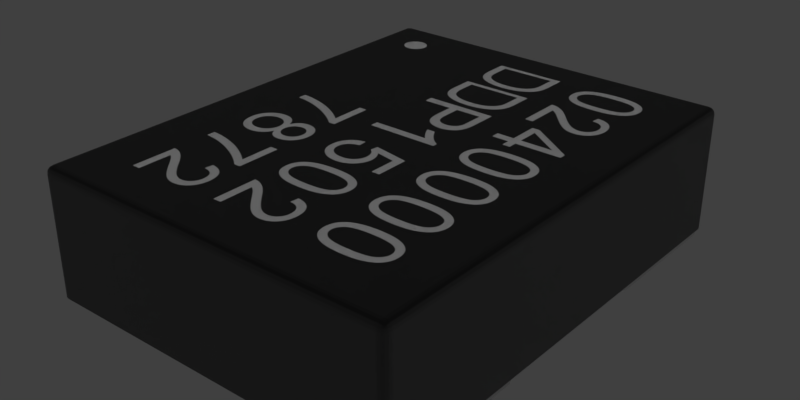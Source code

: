 # Source: ASEMB-24.000MHZ-LC-T.blend  (saved by Blender 2.90.8; exported with 4.5.12 LTS)
import bpy
from mathutils import Matrix  # noqa: F401  (used for matrix-valued properties, if any)

bpy.ops.wm.read_factory_settings(use_empty=True)
scene = bpy.context.scene
scene.name = 'Scene'

# ---- collections
col_collection_1 = bpy.data.collections.new('Collection 1'); scene.collection.children.link(col_collection_1)

# ---- images (referenced by path relative to the original .blend; pixels are not part of the script)
import os
ASSET_DIR = os.environ.get("B2B_ASSET_DIR", "")  # directory of the original .blend (textures are referenced by path, not embedded)
HERE = os.path.dirname(os.path.abspath(__file__))  # packed textures are extracted next to this script under _unpacked/

def load_image(name, relpath, width, height, colorspace="sRGB"):
    """Load a texture the original file referenced (path relative to the .blend, or extracted next to this script)."""
    p = next((c for c in (os.path.join(HERE, relpath), os.path.join(ASSET_DIR, relpath)) if relpath and os.path.exists(c)), "")
    if p:
        img = bpy.data.images.load(p, check_existing=True)
        img.name = name
    else:  # same state as the original file: an image datablock whose file is absent (Cycles renders it pink)
        img = bpy.data.images.new(name, width, height)
        img.source = "FILE"
        img.filepath = "//" + (relpath or name)
    img.colorspace_settings.name = colorspace
    return img
img_asemb_24_000mhz_lc_t_png = load_image('ASEMB-24.000MHZ-LC-T.png', '_unpacked/ASEMB-24.000MHZ-LC-T.2048e811.png', 1024, 768, 'sRGB')

# ---- materials (node trees are filled in below, after node groups)
mat_metal = bpy.data.materials.new('Metal')
mat_metal.alpha_threshold = 0.0
mat_metal.diffuse_color = (0.3587, 0.3587, 0.3587, 1.0)
mat_metal.specular_color = (0.2597, 0.2597, 0.2597)
mat_metal.roughness = 0.5
mat_metal.specular_intensity = 0.1643
mat_black_plastic = bpy.data.materials.new('Black Plastic')
mat_black_plastic.alpha_threshold = 0.0
mat_black_plastic.preview_render_type = 'CUBE'
mat_black_plastic.diffuse_color = (0.009721, 0.009721, 0.009721, 1.0)
mat_black_plastic.specular_color = (0.18, 0.18, 0.18)
mat_black_plastic.roughness = 0.5
mat_black_plastic.specular_intensity = 0.3
mat_asemb_24_000mhz_lc_t = bpy.data.materials.new('ASEMB-24.000MHZ-LC-T')
mat_asemb_24_000mhz_lc_t.alpha_threshold = 0.0
mat_asemb_24_000mhz_lc_t.preview_render_type = 'CUBE'
mat_asemb_24_000mhz_lc_t.diffuse_color = (0.01, 0.01, 0.01, 1.0)
mat_asemb_24_000mhz_lc_t.specular_color = (0.18, 0.18, 0.18)
mat_asemb_24_000mhz_lc_t.roughness = 0.5
mat_asemb_24_000mhz_lc_t.specular_intensity = 0.3

# ---- node groups
ng_metallic = bpy.data.node_groups.new('Metallic', 'ShaderNodeTree')
_s = ng_metallic.interface.new_socket(name='BSDF', in_out='OUTPUT', socket_type='NodeSocketShader')
_s = ng_metallic.interface.new_socket(name='Base Color', in_out='INPUT', socket_type='NodeSocketColor')
_s.default_value = (0.5906, 0.5906, 0.5906, 1.0)
_N = ng_metallic.nodes; _L = ng_metallic.links
n0 = _N.new('ShaderNodeBsdfPrincipled'); n0.name = 'Principled BSDF'; n0.location = (0, 0)
n0.width = 150
n0.subsurface_method = 'BURLEY'
n0.inputs[1].default_value = 1.0
n0.inputs[2].default_value = 0.4
n0.inputs[3].default_value = 1.45
n0.inputs[9].default_value = (1.0, 1.0, 1.0)
n0.inputs[27].default_value = (0.0, 0.0, 0.0, 1.0)
n0.inputs[28].default_value = 1.0
n1 = _N.new('NodeGroupInput'); n1.name = 'Group Input'; n1.location = (-200, 0)
n2 = _N.new('NodeGroupOutput'); n2.name = 'Group Output'; n2.location = (200, 0)
_L.new(n0.outputs[0], n2.inputs[0])
_L.new(n1.outputs[0], n0.inputs[0])
n2.is_active_output = True
ng_plastic = bpy.data.node_groups.new('Plastic', 'ShaderNodeTree')
_s = ng_plastic.interface.new_socket(name='Shader', in_out='OUTPUT', socket_type='NodeSocketShader')
_s = ng_plastic.interface.new_socket(name='Displacement', in_out='OUTPUT', socket_type='NodeSocketFloat')
_s.subtype = 'FACTOR'
_s.min_value = 0.0
_s.max_value = 1.0
_s = ng_plastic.interface.new_socket(name='Color', in_out='INPUT', socket_type='NodeSocketColor')
_s.default_value = (0.01, 0.01, 0.01, 1.0)
_N = ng_plastic.nodes; _L = ng_plastic.links
n0 = _N.new('NodeGroupInput'); n0.name = 'Group Input'; n0.location = (-336, 94)
n1 = _N.new('NodeGroupOutput'); n1.name = 'Group Output'; n1.location = (330, 0)
n2 = _N.new('ShaderNodeTexNoise'); n2.name = 'Noise Texture'; n2.location = (77, -219)
n2.inputs[2].default_value = 1000.0
n2.inputs[3].default_value = 16.0
n2.inputs[8].default_value = 0.5
n3 = _N.new('ShaderNodeBsdfPrincipled'); n3.name = 'Principled BSDF'; n3.location = (67, 347)
n3.width = 170
n3.subsurface_method = 'BURLEY'
n3.inputs[3].default_value = 1.45
n3.inputs[9].default_value = (1.0, 1.0, 1.0)
n3.inputs[27].default_value = (0.0, 0.0, 0.0, 1.0)
n3.inputs[28].default_value = 1.0
_L.new(n2.outputs[0], n1.inputs[1])
_L.new(n0.outputs[0], n3.inputs[0])
_L.new(n3.outputs[0], n1.inputs[0])
n1.is_active_output = True

# ---- material node trees
mat_metal.use_nodes = True; mat_metal.node_tree.nodes.clear()
_N = mat_metal.node_tree.nodes; _L = mat_metal.node_tree.links
n0 = _N.new('ShaderNodeOutputMaterial'); n0.name = 'Material Output'; n0.location = (300, 300)
n1 = _N.new('ShaderNodeGroup'); n1.name = 'Metallic'; n1.location = (-10, 195)
n1.label = 'Metallic'
n1.node_tree = ng_metallic
n1.inputs[0].default_value = (0.5906, 0.5906, 0.5906, 1.0)
_L.new(n1.outputs[0], n0.inputs[0])
n0.is_active_output = True
mat_black_plastic.use_nodes = True; mat_black_plastic.node_tree.nodes.clear()
_N = mat_black_plastic.node_tree.nodes; _L = mat_black_plastic.node_tree.links
n0 = _N.new('ShaderNodeOutputMaterial'); n0.name = 'Material Output'; n0.location = (261, 202)
n1 = _N.new('ShaderNodeGroup'); n1.name = 'Group'; n1.location = (83, 208)
n1.node_tree = ng_plastic
n1.inputs[0].default_value = (0.009721, 0.009721, 0.009721, 1.0)
n2 = _N.new('ShaderNodeDisplacement'); n2.name = 'Displacement'; n2.location = (172, 205)
n2.inputs[1].default_value = 0.0
n2.inputs[2].default_value = 0.1
_L.new(n1.outputs[0], n0.inputs[0])
_L.new(n1.outputs[1], n2.inputs[0])
_L.new(n2.outputs[0], n0.inputs[2])
n0.is_active_output = True
mat_asemb_24_000mhz_lc_t.use_nodes = True; mat_asemb_24_000mhz_lc_t.node_tree.nodes.clear()
_N = mat_asemb_24_000mhz_lc_t.node_tree.nodes; _L = mat_asemb_24_000mhz_lc_t.node_tree.links
n0 = _N.new('ShaderNodeOutputMaterial'); n0.name = 'Material Output'; n0.location = (380, 200)
n1 = _N.new('ShaderNodeGroup'); n1.name = 'Group'; n1.location = (80, 320)
n1.node_tree = ng_plastic
n2 = _N.new('ShaderNodeDisplacement'); n2.name = 'Displacement'; n2.location = (230, 260)
n2.inputs[1].default_value = 0.0
n2.inputs[2].default_value = 0.1
n3 = _N.new('ShaderNodeTexImage'); n3.name = 'LOGO'; n3.location = (-260, 360)
n3.label = 'LOGO'
n3.width = 140
n3.image = img_asemb_24_000mhz_lc_t_png
_L.new(n3.outputs[0], n1.inputs[0])
_L.new(n1.outputs[0], n0.inputs[0])
_L.new(n1.outputs[1], n2.inputs[0])
_L.new(n2.outputs[0], n0.inputs[2])
n0.is_active_output = True

# ---- world
world_world = bpy.data.worlds.new('World'); scene.world = world_world
world_world.color = (0.05088, 0.05088, 0.05088)
world_world.use_sun_shadow = False
world_world.sun_shadow_jitter_overblur = 0.0
world_world.cycles.sampling_method = 'MANUAL'

# ---- meshes
me_asemb_24_000mhz_lc_t = bpy.data.meshes.new('ASEMB-24.000MHZ-LC-T')
me_asemb_24_000mhz_lc_t.from_pydata([(1.25, -0.6, 0.02), (1.25, -0.6, 3.725e-09), (0.45, -0.6, 0.02), (0.45, -0.6, 3.725e-09), (0.45, -1.5, 0.02), (1.25, -1.5, 3.725e-09), (1.25, -1.5, 0.02), (0.45, -1.5, 3.725e-09), (-0.45, 1.5, 0.02), (-0.45, 1.5, 3.725e-09), (-1.25, 1.5, 0.02), (-1.25, 1.5, 3.725e-09), (-1.25, 0.6, 0.02), (-0.45, 0.6, 3.725e-09), (-0.45, 0.6, 0.02), (-1.25, 0.6, 3.725e-09), (-0.45, -0.6, 0.02), (-0.45, -0.6, 3.725e-09), (-1.25, -0.6, 0.02), (-1.25, -0.6, 3.725e-09), (-1.25, -1.5, 0.02), (-0.45, -1.5, 3.725e-09), (-0.45, -1.5, 0.02), (-1.25, -1.5, 3.725e-09), (1.25, 1.5, 0.02), (1.25, 1.5, 3.725e-09), (0.45, 1.5, 0.02), (0.45, 1.5, 3.725e-09), (0.45, 0.6, 0.02), (1.25, 0.6, 3.725e-09), (1.25, 0.6, 0.02), (0.45, 0.6, 3.725e-09), (1.25, 1.55, 0.82), (1.2, 1.6, 0.82), (1.2, 1.55, 0.87), (1.246, 1.569, 0.82), (1.235, 1.585, 0.82), (1.246, 1.55, 0.8391), (1.242, 1.57, 0.8396), (1.233, 1.583, 0.8386), (1.229, 1.579, 0.8489), (1.2, 1.596, 0.8391), (1.2, 1.585, 0.8554), (1.219, 1.596, 0.82), (1.22, 1.592, 0.8396), (1.219, 1.583, 0.8528), (1.219, 1.55, 0.8662), (1.235, 1.55, 0.8554), (1.2, 1.569, 0.8662), (1.22, 1.57, 0.8616), (1.233, 1.569, 0.8528), (1.2, 1.6, 0.02), (1.25, 1.55, 0.02), (1.219, 1.596, 0.02), (1.235, 1.585, 0.02), (1.246, 1.569, 0.02), (-1.25, 1.55, 0.02), (-1.2, 1.6, 0.02), (-1.246, 1.569, 0.02), (-1.235, 1.585, 0.02), (-1.219, 1.596, 0.02), (-1.2, 1.6, 0.82), (-1.25, 1.55, 0.82), (-1.2, 1.55, 0.87), (-1.219, 1.596, 0.82), (-1.235, 1.585, 0.82), (-1.2, 1.596, 0.8391), (-1.22, 1.592, 0.8396), (-1.233, 1.583, 0.8386), (-1.229, 1.579, 0.8489), (-1.246, 1.55, 0.8391), (-1.235, 1.55, 0.8554), (-1.246, 1.569, 0.82), (-1.242, 1.57, 0.8396), (-1.233, 1.569, 0.8528), (-1.2, 1.569, 0.8662), (-1.2, 1.585, 0.8554), (-1.219, 1.55, 0.8662), (-1.22, 1.57, 0.8616), (-1.219, 1.583, 0.8528), (-1.2, -1.6, 0.02), (-1.25, -1.55, 0.02), (-1.219, -1.596, 0.02), (-1.235, -1.585, 0.02), (-1.246, -1.569, 0.02), (1.25, -1.55, 0.02), (1.2, -1.6, 0.02), (1.246, -1.569, 0.02), (1.235, -1.585, 0.02), (1.219, -1.596, 0.02), (1.2, -1.6, 0.82), (1.25, -1.55, 0.82), (1.2, -1.55, 0.87), (1.219, -1.596, 0.82), (1.235, -1.585, 0.82), (1.2, -1.596, 0.8391), (1.22, -1.592, 0.8396), (1.233, -1.583, 0.8386), (1.229, -1.579, 0.8489), (1.246, -1.55, 0.8391), (1.235, -1.55, 0.8554), (1.246, -1.569, 0.82), (1.242, -1.57, 0.8396), (1.233, -1.569, 0.8528), (1.2, -1.569, 0.8662), (1.2, -1.585, 0.8554), (1.219, -1.55, 0.8662), (1.22, -1.57, 0.8616), (1.219, -1.583, 0.8528), (-1.2, -1.6, 0.82), (-1.2, -1.55, 0.87), (-1.25, -1.55, 0.82), (-1.2, -1.596, 0.8391), (-1.2, -1.585, 0.8554), (-1.219, -1.596, 0.82), (-1.22, -1.592, 0.8396), (-1.219, -1.583, 0.8528), (-1.229, -1.579, 0.8489), (-1.219, -1.55, 0.8662), (-1.235, -1.55, 0.8554), (-1.2, -1.569, 0.8662), (-1.22, -1.57, 0.8616), (-1.233, -1.569, 0.8528), (-1.246, -1.569, 0.82), (-1.235, -1.585, 0.82), (-1.246, -1.55, 0.8391), (-1.242, -1.57, 0.8396), (-1.233, -1.583, 0.8386)], [], [(18, 19, 23, 20), (80, 82, 83, 84, 81, 56, 58, 59, 60, 57, 51, 53, 54, 55, 52, 85, 87, 88, 89, 86), (1, 3, 2, 0), (10, 11, 15, 12), (17, 21, 23, 19), (22, 16, 18, 20), (25, 24, 30, 29), (17, 16, 22, 21), (52, 32, 91, 85), (62, 56, 81, 111), (109, 80, 86, 90), (4, 7, 5, 6), (9, 11, 10, 8), (26, 28, 30, 24), (10, 12, 14, 8), (1, 5, 7, 3), (28, 31, 29, 30), (9, 8, 14, 13), (15, 11, 9, 13), (2, 3, 7, 4), (6, 0, 2, 4), (57, 61, 33, 51), (1, 0, 6, 5), (31, 27, 25, 29), (25, 27, 26, 24), (20, 23, 21, 22), (12, 15, 13, 14), (26, 27, 31, 28), (17, 19, 18, 16), (32, 35, 38, 37), (35, 36, 39, 38), (37, 38, 50, 47), (38, 39, 40, 50), (33, 41, 44, 43), (41, 42, 45, 44), (43, 44, 39, 36), (44, 45, 40, 39), (34, 46, 49, 48), (46, 47, 50, 49), (48, 49, 45, 42), (49, 50, 40, 45), (61, 64, 67, 66), (64, 65, 68, 67), (66, 67, 79, 76), (67, 68, 69, 79), (62, 70, 73, 72), (70, 71, 74, 73), (72, 73, 68, 65), (73, 74, 69, 68), (63, 75, 78, 77), (75, 76, 79, 78), (77, 78, 74, 71), (78, 79, 69, 74), (90, 93, 96, 95), (93, 94, 97, 96), (95, 96, 108, 105), (96, 97, 98, 108), (91, 99, 102, 101), (99, 100, 103, 102), (101, 102, 97, 94), (102, 103, 98, 97), (92, 104, 107, 106), (104, 105, 108, 107), (106, 107, 103, 100), (107, 108, 98, 103), (109, 112, 115, 114), (112, 113, 116, 115), (114, 115, 127, 124), (115, 116, 117, 127), (110, 118, 121, 120), (118, 119, 122, 121), (120, 121, 116, 113), (121, 122, 117, 116), (111, 123, 126, 125), (123, 124, 127, 126), (125, 126, 122, 119), (126, 127, 117, 122), (92, 110, 120, 104), (104, 120, 113, 105), (105, 113, 112, 95), (95, 112, 109, 90), (34, 92, 106, 46), (46, 106, 100, 47), (47, 100, 99, 37), (37, 99, 91, 32), (85, 91, 101, 87), (87, 101, 94, 88), (88, 94, 93, 89), (89, 93, 90, 86), (56, 62, 72, 58), (58, 72, 65, 59), (59, 65, 64, 60), (60, 64, 61, 57), (62, 111, 125, 70), (70, 125, 119, 71), (71, 119, 118, 77), (77, 118, 110, 63), (33, 61, 66, 41), (41, 66, 76, 42), (42, 76, 75, 48), (48, 75, 63, 34), (32, 52, 55, 35), (35, 55, 54, 36), (36, 54, 53, 43), (43, 53, 51, 33), (80, 109, 114, 82), (82, 114, 124, 83), (83, 124, 123, 84), (84, 123, 111, 81), (63, 110, 92, 34)])
me_asemb_24_000mhz_lc_t.polygons.foreach_set('material_index', [0, 1, 0, 0, 0, 0, 0, 0, 1, 1, 1, 0, 0, 0, 0, 0, 0, 0, 0, 0, 0, 1, 0, 0, 0, 0, 0, 0, 0, 1, 1, 1, 1, 1, 1, 1, 1, 2, 2, 2, 2, 1, 1, 1, 1, 1, 1, 1, 1, 2, 2, 2, 2, 1, 1, 1, 1, 1, 1, 1, 1, 2, 2, 2, 2, 1, 1, 1, 1, 2, 2, 2, 2, 1, 1, 1, 1, 2, 2, 1, 1, 2, 2, 1, 1, 1, 1, 1, 1, 1, 1, 1, 1, 1, 1, 2, 2, 1, 1, 2, 2, 1, 1, 1, 1, 1, 1, 1, 1, 2])
_uv = me_asemb_24_000mhz_lc_t.uv_layers.new(name='UVMap')
_uv.uv.foreach_set('vector', [0.0, 0.0, 0.0, 0.0, 0.0, 0.0, 0.0, 0.0, 0.0, 0.0, 0.0, 0.0, 0.0, 0.0, 0.0, 0.0, 0.0, 0.0, 0.0, 0.0, 0.0, 0.0, 0.0, 0.0, 0.0, 0.0, 0.0, 0.0, 0.0, 0.0, 0.0, 0.0, 0.0, 0.0, 0.0, 0.0, 0.0, 0.0, 0.0, 0.0, 0.0, 0.0, 0.0, 0.0, 0.0, 0.0, 0.0, 0.0, 0.0, 0.0, 0.0, 0.0, 0.0, 0.0, 0.0, 0.0, 0.0, 0.0, 0.0, 0.0, 0.0, 0.0, 0.0, 0.0, 0.0, 0.0, 0.0, 0.0, 0.0, 0.0, 0.0, 0.0, 0.0, 0.0, 0.0, 0.0, 0.0, 0.0, 0.0, 0.0, 0.0, 0.0, 0.0, 0.0, 0.0, 0.0, 0.0, 0.0, 0.0, 0.0, 0.0, 0.0, 0.0, 0.0, 0.0, 0.0, 0.0, 0.0, 0.0, 0.0, 0.0, 0.0, 0.0, 0.0, 0.0, 0.0, 0.0, 0.0, 0.0, 0.0, 0.0, 0.0, 0.0, 0.0, 0.0, 0.0, 0.0, 0.0, 0.0, 0.0, 0.0, 0.0, 0.0, 0.0, 0.0, 0.0, 0.0, 0.0, 0.0, 0.0, 0.0, 0.0, 0.0, 0.0, 0.0, 0.0, 0.0, 0.0, 0.0, 0.0, 0.0, 0.0, 0.0, 0.0, 0.0, 0.0, 0.0, 0.0, 0.0, 0.0, 0.0, 0.0, 0.0, 0.0, 0.0, 0.0, 0.0, 0.0, 0.0, 0.0, 0.0, 0.0, 0.0, 0.0, 0.0, 0.0, 0.0, 0.0, 0.0, 0.0, 0.0, 0.0, 0.0, 0.0, 0.0, 0.0, 0.0, 0.0, 0.0, 0.0, 0.0, 0.0, 0.0, 0.0, 0.0, 0.0, 0.0, 0.0, 0.0, 0.0, 0.0, 0.0, 0.0, 0.0, 0.0, 0.0, 0.0, 0.0, 0.0, 0.0, 0.0, 0.0, 0.0, 0.0, 0.0, 0.0, 0.0, 0.0, 0.0, 0.0, 0.0, 0.0, 0.0, 0.0, 0.0, 0.0, 0.0, 0.0, 0.0, 0.0, 0.0, 0.0, 0.0, 0.0, 0.0, 0.0, 0.0, 0.0, 0.0, 0.0, 0.0, 0.0, 0.0, 0.0, 0.0, 0.0, 0.0, 0.0, 0.0, 0.0, 0.0, 0.0, 0.0, 0.0, 0.0, 0.0, 0.0, 0.0, 0.0, 0.0, 0.0, 0.0, 0.0, 0.0, 0.0, 0.0, 0.0, 0.0, 0.0, 0.0, 0.0, 0.0, 0.0, 0.0, 0.0, 0.0, 0.0, 0.0, 0.0, 0.0, 0.0, 0.0, 0.0, 0.0, 0.0, 0.0, 0.0, 0.0, 0.0, 0.0, 0.0, 0.0, 0.0, 0.0, 0.0, 0.0, 0.0, 0.0, 0.0, 0.0, 0.0, 0.0, 0.0, 0.0, 0.0, 0.0, 0.0, 0.0, 0.0, 0.0, 0.0, 0.0, 0.0, 0.0, 0.0, 0.0, 0.0, 0.0, 0.0, 0.0, 0.0, 0.0, 0.0, 0.0, 0.0, 0.0, 0.0, 0.0, 0.0, 0.0, 0.0, 0.0, 0.0, 0.0, 0.0, 0.0, 0.0, 0.0, 0.01563, 0.98, 0.01562, 0.9876, 0.009496, 0.9878, 0.009646, 0.98, 0.01562, 0.9876, 0.01562, 1.0, 0.009806, 1.0, 0.009496, 0.9878, 0.009646, 0.98, 0.009496, 0.9878, 1.804e-07, 0.9874, 2.874e-07, 0.98, 0.009496, 0.9878, 0.009806, 1.0, 0.006604, 1.0, 1.804e-07, 0.9874, 0.0, 0.0, 0.0, 0.0, 0.0, 0.0, 0.0, 0.0, 0.0, 0.0, 0.0, 0.0, 0.0, 0.0, 0.0, 0.0, 0.0, 0.0, 0.0, 0.0, 0.0, 0.0, 0.0, 0.0, 0.0, 0.0, 0.0, 0.0, 0.0, 0.0, 0.0, 0.0, 0.0, 0.0, 0.0, 0.0, 0.0, 0.0, 0.0, 0.0, 0.0, 0.0, 0.0, 0.0, 0.0, 0.0, 0.0, 0.0, 0.0, 0.0, 0.0, 0.0, 0.0, 0.0, 0.0, 0.0, 0.0, 0.0, 0.0, 0.0, 0.0, 0.0, 0.0, 0.0, 0.01564, 0.02, 0.00966, 0.02, 0.00951, 0.01215, 0.01564, 0.01235, 0.00966, 0.02, 1.408e-05, 0.02, 1.419e-05, 0.01255, 0.00951, 0.01215, 0.01564, 0.01235, 0.00951, 0.01215, 0.009821, 2.287e-07, 0.01564, 3.645e-07, 0.00951, 0.01215, 1.419e-05, 0.01255, 1.425e-05, 0.008453, 0.009821, 2.287e-07, 0.0, 0.0, 0.0, 0.0, 0.0, 0.0, 0.0, 0.0, 0.0, 0.0, 0.0, 0.0, 0.0, 0.0, 0.0, 0.0, 0.0, 0.0, 0.0, 0.0, 0.0, 0.0, 0.0, 0.0, 0.0, 0.0, 0.0, 0.0, 0.0, 0.0, 0.0, 0.0, 0.0, 0.0, 0.0, 0.0, 0.0, 0.0, 0.0, 0.0, 0.0, 0.0, 0.0, 0.0, 0.0, 0.0, 0.0, 0.0, 0.0, 0.0, 0.0, 0.0, 0.0, 0.0, 0.0, 0.0, 0.0, 0.0, 0.0, 0.0, 0.0, 0.0, 0.0, 0.0, 0.9844, 0.98, 0.9903, 0.98, 0.9905, 0.9878, 0.9844, 0.9877, 0.9903, 0.98, 1.0, 0.98, 1.0, 0.9874, 0.9905, 0.9878, 0.9844, 0.9877, 0.9905, 0.9878, 0.9902, 1.0, 0.9844, 1.0, 0.9905, 0.9878, 1.0, 0.9874, 1.0, 0.9915, 0.9902, 1.0, 0.0, 0.0, 0.0, 0.0, 0.0, 0.0, 0.0, 0.0, 0.0, 0.0, 0.0, 0.0, 0.0, 0.0, 0.0, 0.0, 0.0, 0.0, 0.0, 0.0, 0.0, 0.0, 0.0, 0.0, 0.0, 0.0, 0.0, 0.0, 0.0, 0.0, 0.0, 0.0, 0.9844, 0.02002, 0.9844, 0.01237, 0.9905, 0.01218, 0.9904, 0.02002, 0.9844, 0.01237, 0.9844, 2.296e-05, 0.9902, 2.31e-05, 0.9905, 0.01218, 0.9904, 0.02002, 0.9905, 0.01218, 1.0, 0.01258, 1.0, 0.02002, 0.9905, 0.01218, 0.9902, 2.31e-05, 0.9934, 2.317e-05, 1.0, 0.01258, 0.0, 0.0, 0.0, 0.0, 0.0, 0.0, 0.0, 0.0, 0.0, 0.0, 0.0, 0.0, 0.0, 0.0, 0.0, 0.0, 0.0, 0.0, 0.0, 0.0, 0.0, 0.0, 0.0, 0.0, 0.0, 0.0, 0.0, 0.0, 0.0, 0.0, 0.0, 0.0, 0.9844, 0.98, 0.9844, 0.02002, 0.9904, 0.02002, 0.9903, 0.98, 0.9903, 0.98, 0.9904, 0.02002, 1.0, 0.02002, 1.0, 0.98, 0.0, 0.0, 0.0, 0.0, 0.0, 0.0, 0.0, 0.0, 0.0, 0.0, 0.0, 0.0, 0.0, 0.0, 0.0, 0.0, 0.01563, 0.98, 0.9844, 0.98, 0.9844, 0.9877, 0.01562, 0.9876, 0.01562, 0.9876, 0.9844, 0.9877, 0.9844, 1.0, 0.01562, 1.0, 0.0, 0.0, 0.0, 0.0, 0.0, 0.0, 0.0, 0.0, 0.0, 0.0, 0.0, 0.0, 0.0, 0.0, 0.0, 0.0, 0.0, 0.0, 0.0, 0.0, 0.0, 0.0, 0.0, 0.0, 0.0, 0.0, 0.0, 0.0, 0.0, 0.0, 0.0, 0.0, 0.0, 0.0, 0.0, 0.0, 0.0, 0.0, 0.0, 0.0, 0.0, 0.0, 0.0, 0.0, 0.0, 0.0, 0.0, 0.0, 0.0, 0.0, 0.0, 0.0, 0.0, 0.0, 0.0, 0.0, 0.0, 0.0, 0.0, 0.0, 0.0, 0.0, 0.0, 0.0, 0.0, 0.0, 0.0, 0.0, 0.0, 0.0, 0.0, 0.0, 0.0, 0.0, 0.0, 0.0, 0.0, 0.0, 0.0, 0.0, 0.0, 0.0, 0.0, 0.0, 0.0, 0.0, 0.0, 0.0, 0.0, 0.0, 0.0, 0.0, 0.0, 0.0, 0.0, 0.0, 0.01564, 3.645e-07, 0.9844, 2.296e-05, 0.9844, 0.01237, 0.01564, 0.01235, 0.01564, 0.01235, 0.9844, 0.01237, 0.9844, 0.02002, 0.01564, 0.02, 0.0, 0.0, 0.0, 0.0, 0.0, 0.0, 0.0, 0.0, 0.0, 0.0, 0.0, 0.0, 0.0, 0.0, 0.0, 0.0, 2.874e-07, 0.98, 1.408e-05, 0.02, 0.00966, 0.02, 0.009646, 0.98, 0.009646, 0.98, 0.00966, 0.02, 0.01564, 0.02, 0.01563, 0.98, 0.0, 0.0, 0.0, 0.0, 0.0, 0.0, 0.0, 0.0, 0.0, 0.0, 0.0, 0.0, 0.0, 0.0, 0.0, 0.0, 0.0, 0.0, 0.0, 0.0, 0.0, 0.0, 0.0, 0.0, 0.0, 0.0, 0.0, 0.0, 0.0, 0.0, 0.0, 0.0, 0.0, 0.0, 0.0, 0.0, 0.0, 0.0, 0.0, 0.0, 0.0, 0.0, 0.0, 0.0, 0.0, 0.0, 0.0, 0.0, 0.0, 0.0, 0.0, 0.0, 0.0, 0.0, 0.0, 0.0, 0.0, 0.0, 0.0, 0.0, 0.0, 0.0, 0.0, 0.0, 0.01564, 0.02, 0.9844, 0.02002, 0.9844, 0.98, 0.01563, 0.98])
me_asemb_24_000mhz_lc_t.materials.append(mat_metal)
me_asemb_24_000mhz_lc_t.materials.append(mat_black_plastic)
me_asemb_24_000mhz_lc_t.materials.append(mat_asemb_24_000mhz_lc_t)
me_asemb_24_000mhz_lc_t.use_remesh_preserve_volume = False
me_asemb_24_000mhz_lc_t.use_remesh_preserve_attributes = False
me_asemb_24_000mhz_lc_t.use_mirror_vertex_groups = False
me_asemb_24_000mhz_lc_t.update()

# ---- objects
ob_asemb_24_000mhz_lc_t = bpy.data.objects.new('ASEMB-24.000MHZ-LC-T', me_asemb_24_000mhz_lc_t)

# ---- transforms, parenting, visibility, modifiers, constraints
ob_asemb_24_000mhz_lc_t.location = (0.0, 0.0, 0.0)
ob_asemb_24_000mhz_lc_t.lineart.crease_threshold = 0.0

# ---- collection membership
col_collection_1.objects.link(ob_asemb_24_000mhz_lc_t)

# ---- scene / render settings (as saved in the file)
scene.frame_start = 1; scene.frame_end = 250; scene.frame_set(0)
scene.render.engine = 'CYCLES'
scene.render.resolution_x = 4000
scene.render.resolution_y = 2000
scene.render.dither_intensity = 0.0
scene.cycles.use_denoising = False
scene.cycles.samples = 128
scene.cycles.sampling_pattern = 'TABULATED_SOBOL'
scene.cycles.light_sampling_threshold = 0.0
scene.cycles.use_adaptive_sampling = False
scene.cycles.use_light_tree = False
scene.cycles.blur_glossy = 0.0
scene.cycles.sample_clamp_indirect = 0.0
scene.view_settings.view_transform = 'Standard'
bpy.context.view_layer.update()

# ---- added for rendering (the .blend has no active camera and no usable light): camera, sun
cam_auto = bpy.data.cameras.new('AutoCamera')
cam_auto.lens = 50.0
cam_auto.sensor_width = 36.0
cam_auto.clip_end = 1000.0
ob_auto_camera = bpy.data.objects.new('AutoCamera', cam_auto)
scene.collection.objects.link(ob_auto_camera)
ob_auto_camera.location = (3.8424, -4.61088, 3.50892)
ob_auto_camera.rotation_euler = (1.09748, -7.21219e-08, 0.694738)
scene.camera = ob_auto_camera
light_auto_sun = bpy.data.lights.new('AutoSun', 'SUN')
light_auto_sun.energy = 3.0
light_auto_sun.angle = 0.0523599
ob_auto_sun = bpy.data.objects.new('AutoSun', light_auto_sun)
scene.collection.objects.link(ob_auto_sun)
ob_auto_sun.rotation_euler = (0.872665, 0.174533, 0.523599)
bpy.context.view_layer.update()
